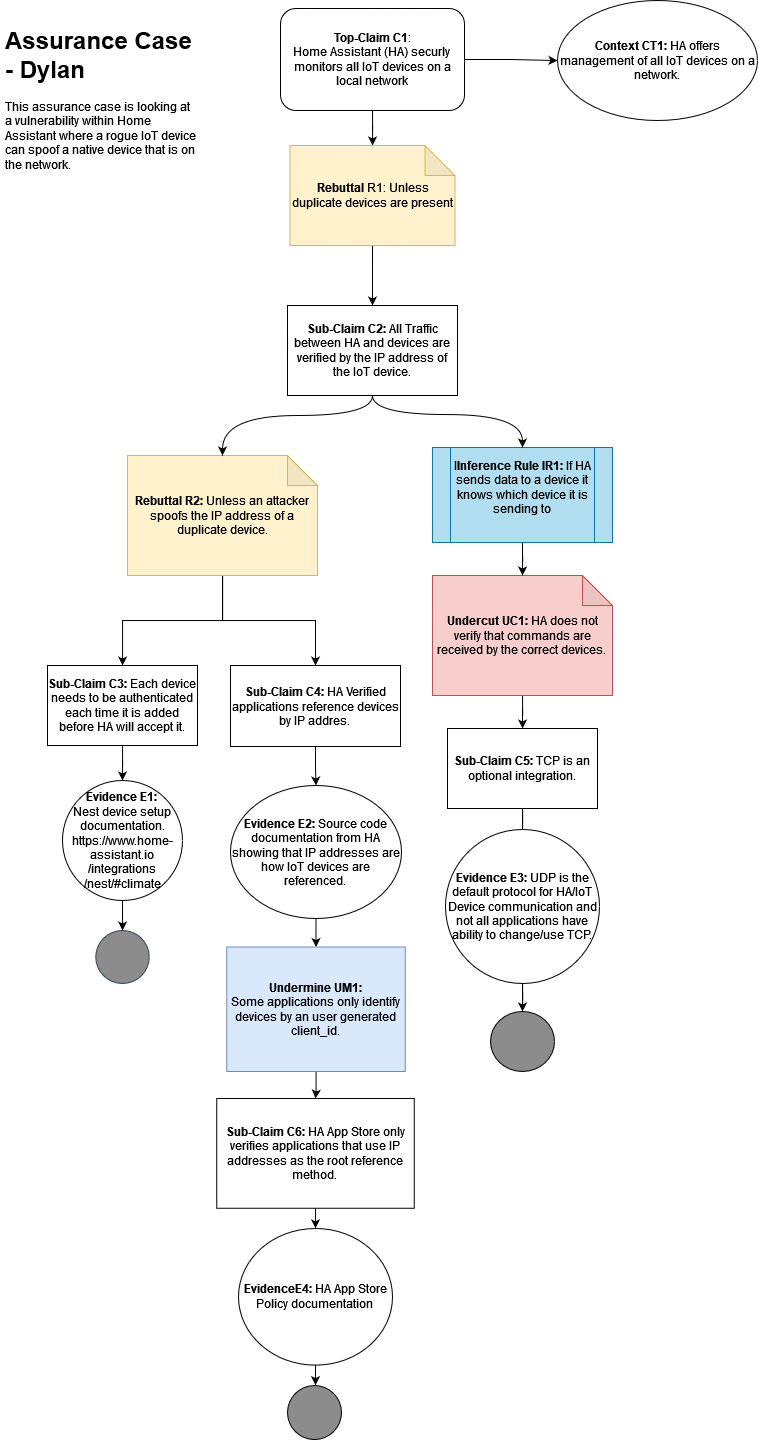

The diagram above was exported from draw.io. Its source (the exported page's mxGraphModel, read from the mxfile embedded in the PNG):
<mxGraphModel dx="1682" dy="932" grid="0" gridSize="10" guides="1" tooltips="1" connect="1" arrows="1" fold="1" page="1" pageScale="1" pageWidth="827" pageHeight="1169" background="#FFFFFF" math="0" shadow="0">
  <root>
    <mxCell id="WIyWlLk6GJQsqaUBKTNV-0" />
    <mxCell id="WIyWlLk6GJQsqaUBKTNV-1" parent="WIyWlLk6GJQsqaUBKTNV-0" />
    <mxCell id="cvqsO4UkrpHn_dr_hChA-4" value="" style="edgeStyle=orthogonalEdgeStyle;rounded=0;orthogonalLoop=1;jettySize=auto;html=1;" parent="WIyWlLk6GJQsqaUBKTNV-1" source="WIyWlLk6GJQsqaUBKTNV-3" target="cvqsO4UkrpHn_dr_hChA-0" edge="1">
      <mxGeometry relative="1" as="geometry" />
    </mxCell>
    <mxCell id="cvqsO4UkrpHn_dr_hChA-15" value="" style="edgeStyle=orthogonalEdgeStyle;rounded=0;orthogonalLoop=1;jettySize=auto;html=1;" parent="WIyWlLk6GJQsqaUBKTNV-1" source="WIyWlLk6GJQsqaUBKTNV-3" target="cvqsO4UkrpHn_dr_hChA-13" edge="1">
      <mxGeometry relative="1" as="geometry" />
    </mxCell>
    <mxCell id="WIyWlLk6GJQsqaUBKTNV-3" value="&lt;div&gt;&lt;b&gt;Top-Claim C1&lt;/b&gt;:&lt;/div&gt;&lt;div&gt;Home Assistant (HA) securly&lt;br&gt;&lt;/div&gt;&lt;div&gt; monitors all IoT devices on a local network&lt;/div&gt;" style="rounded=1;whiteSpace=wrap;html=1;fontSize=12;glass=0;strokeWidth=1;shadow=0;" parent="WIyWlLk6GJQsqaUBKTNV-1" vertex="1">
      <mxGeometry x="333" y="33" width="184" height="102" as="geometry" />
    </mxCell>
    <mxCell id="cvqsO4UkrpHn_dr_hChA-5" value="" style="edgeStyle=orthogonalEdgeStyle;rounded=0;orthogonalLoop=1;jettySize=auto;html=1;" parent="WIyWlLk6GJQsqaUBKTNV-1" source="cvqsO4UkrpHn_dr_hChA-0" target="cvqsO4UkrpHn_dr_hChA-2" edge="1">
      <mxGeometry relative="1" as="geometry" />
    </mxCell>
    <mxCell id="cvqsO4UkrpHn_dr_hChA-0" value="&lt;b&gt;Rebuttal &lt;/b&gt;R1: Unless duplicate devices are present&lt;br&gt;&lt;b&gt;&lt;/b&gt;" style="shape=note;whiteSpace=wrap;html=1;backgroundOutline=1;darkOpacity=0.05;fillColor=#fff2cc;strokeColor=#d6b656;" parent="WIyWlLk6GJQsqaUBKTNV-1" vertex="1">
      <mxGeometry x="342.5" y="170" width="165" height="100" as="geometry" />
    </mxCell>
    <mxCell id="cvqsO4UkrpHn_dr_hChA-2" value="&lt;div&gt;&lt;b&gt;Sub-Claim C2: &lt;/b&gt;All Traffic between HA and devices are verified by the IP address of the IoT device.&lt;/div&gt;" style="rounded=0;whiteSpace=wrap;html=1;" parent="WIyWlLk6GJQsqaUBKTNV-1" vertex="1">
      <mxGeometry x="340" y="330" width="170" height="90" as="geometry" />
    </mxCell>
    <mxCell id="cvqsO4UkrpHn_dr_hChA-17" value="" style="edgeStyle=orthogonalEdgeStyle;rounded=0;orthogonalLoop=1;jettySize=auto;html=1;" parent="WIyWlLk6GJQsqaUBKTNV-1" source="cvqsO4UkrpHn_dr_hChA-7" target="cvqsO4UkrpHn_dr_hChA-16" edge="1">
      <mxGeometry relative="1" as="geometry" />
    </mxCell>
    <mxCell id="cvqsO4UkrpHn_dr_hChA-19" value="" style="edgeStyle=orthogonalEdgeStyle;rounded=0;orthogonalLoop=1;jettySize=auto;html=1;" parent="WIyWlLk6GJQsqaUBKTNV-1" source="cvqsO4UkrpHn_dr_hChA-7" target="cvqsO4UkrpHn_dr_hChA-18" edge="1">
      <mxGeometry relative="1" as="geometry" />
    </mxCell>
    <mxCell id="cvqsO4UkrpHn_dr_hChA-7" value="&lt;b&gt;Rebuttal R2:&lt;/b&gt; Unless an attacker spoofs the IP address of a duplicate device." style="shape=note;whiteSpace=wrap;html=1;backgroundOutline=1;darkOpacity=0.05;fillColor=#fff2cc;strokeColor=#d6b656;" parent="WIyWlLk6GJQsqaUBKTNV-1" vertex="1">
      <mxGeometry x="180" y="480" width="190" height="120" as="geometry" />
    </mxCell>
    <mxCell id="cvqsO4UkrpHn_dr_hChA-25" value="" style="edgeStyle=orthogonalEdgeStyle;rounded=0;orthogonalLoop=1;jettySize=auto;html=1;" parent="WIyWlLk6GJQsqaUBKTNV-1" source="cvqsO4UkrpHn_dr_hChA-8" target="cvqsO4UkrpHn_dr_hChA-24" edge="1">
      <mxGeometry relative="1" as="geometry" />
    </mxCell>
    <mxCell id="cvqsO4UkrpHn_dr_hChA-8" value="&lt;b&gt;Undercut UC1: &lt;/b&gt;HA does not verify that commands are received by the correct devices.&lt;br&gt;&lt;b&gt;&lt;/b&gt;" style="shape=note;whiteSpace=wrap;html=1;backgroundOutline=1;darkOpacity=0.05;fillColor=#f8cecc;strokeColor=#b85450;" parent="WIyWlLk6GJQsqaUBKTNV-1" vertex="1">
      <mxGeometry x="485" y="600" width="180" height="120" as="geometry" />
    </mxCell>
    <mxCell id="cvqsO4UkrpHn_dr_hChA-11" value="" style="curved=1;endArrow=classic;html=1;rounded=0;edgeStyle=orthogonalEdgeStyle;exitX=0.5;exitY=1;exitDx=0;exitDy=0;entryX=0.5;entryY=0;entryDx=0;entryDy=0;entryPerimeter=0;" parent="WIyWlLk6GJQsqaUBKTNV-1" source="cvqsO4UkrpHn_dr_hChA-2" target="cvqsO4UkrpHn_dr_hChA-7" edge="1">
      <mxGeometry width="50" height="50" relative="1" as="geometry">
        <mxPoint x="390" y="440" as="sourcePoint" />
        <mxPoint x="430" y="530" as="targetPoint" />
        <Array as="points">
          <mxPoint x="425" y="440" />
          <mxPoint x="275" y="440" />
        </Array>
      </mxGeometry>
    </mxCell>
    <mxCell id="cvqsO4UkrpHn_dr_hChA-13" value="&lt;b&gt;Context CT1: &lt;/b&gt;HA offers management of all IoT devices on a network.&lt;br&gt;&lt;b&gt;&lt;/b&gt;" style="ellipse;whiteSpace=wrap;html=1;" parent="WIyWlLk6GJQsqaUBKTNV-1" vertex="1">
      <mxGeometry x="610" y="25" width="200" height="120" as="geometry" />
    </mxCell>
    <mxCell id="cvqsO4UkrpHn_dr_hChA-21" value="" style="edgeStyle=orthogonalEdgeStyle;rounded=0;orthogonalLoop=1;jettySize=auto;html=1;" parent="WIyWlLk6GJQsqaUBKTNV-1" source="cvqsO4UkrpHn_dr_hChA-16" target="cvqsO4UkrpHn_dr_hChA-20" edge="1">
      <mxGeometry relative="1" as="geometry" />
    </mxCell>
    <mxCell id="cvqsO4UkrpHn_dr_hChA-16" value="&lt;b&gt;Sub-Claim C3: &lt;/b&gt;Each device needs to be authenticated each time it is added before HA will accept it.&lt;br&gt;&lt;b&gt;&lt;/b&gt;" style="whiteSpace=wrap;html=1;" parent="WIyWlLk6GJQsqaUBKTNV-1" vertex="1">
      <mxGeometry x="100" y="690" width="150" height="80" as="geometry" />
    </mxCell>
    <mxCell id="ynV8e1YfJNxC6IpW0-Re-13" value="" style="edgeStyle=orthogonalEdgeStyle;rounded=0;orthogonalLoop=1;jettySize=auto;html=1;" edge="1" parent="WIyWlLk6GJQsqaUBKTNV-1" source="cvqsO4UkrpHn_dr_hChA-18" target="ynV8e1YfJNxC6IpW0-Re-12">
      <mxGeometry relative="1" as="geometry" />
    </mxCell>
    <mxCell id="cvqsO4UkrpHn_dr_hChA-18" value="&lt;b&gt;Sub-Claim C4: &lt;/b&gt;HA Verified applications reference devices by IP addres.&lt;br&gt;&lt;b&gt;&lt;/b&gt;" style="whiteSpace=wrap;html=1;" parent="WIyWlLk6GJQsqaUBKTNV-1" vertex="1">
      <mxGeometry x="283" y="690" width="170" height="81" as="geometry" />
    </mxCell>
    <mxCell id="cvqsO4UkrpHn_dr_hChA-23" value="" style="edgeStyle=orthogonalEdgeStyle;rounded=0;orthogonalLoop=1;jettySize=auto;html=1;" parent="WIyWlLk6GJQsqaUBKTNV-1" source="cvqsO4UkrpHn_dr_hChA-20" target="cvqsO4UkrpHn_dr_hChA-22" edge="1">
      <mxGeometry relative="1" as="geometry" />
    </mxCell>
    <mxCell id="cvqsO4UkrpHn_dr_hChA-20" value="&lt;div&gt;&lt;b&gt;Evidence E1: &lt;br&gt;&lt;/b&gt;&lt;/div&gt;&lt;div&gt;Nest device setup documentation.&lt;/div&gt;&lt;div&gt;https://www.home-assistant.io/integrations/nest/#climate&lt;/div&gt;" style="ellipse;whiteSpace=wrap;html=1;" parent="WIyWlLk6GJQsqaUBKTNV-1" vertex="1">
      <mxGeometry x="115" y="805" width="120" height="120" as="geometry" />
    </mxCell>
    <mxCell id="cvqsO4UkrpHn_dr_hChA-22" value="" style="ellipse;whiteSpace=wrap;html=1;fillColor=#8C8C8C;strokeColor=#314354;fontColor=#ffffff;" parent="WIyWlLk6GJQsqaUBKTNV-1" vertex="1">
      <mxGeometry x="148.25" y="955" width="53.5" height="53" as="geometry" />
    </mxCell>
    <mxCell id="cvqsO4UkrpHn_dr_hChA-27" value="" style="edgeStyle=orthogonalEdgeStyle;rounded=0;orthogonalLoop=1;jettySize=auto;html=1;startArrow=none;" parent="WIyWlLk6GJQsqaUBKTNV-1" source="ynV8e1YfJNxC6IpW0-Re-5" edge="1">
      <mxGeometry relative="1" as="geometry">
        <mxPoint x="575.0999999999999" y="980" as="targetPoint" />
      </mxGeometry>
    </mxCell>
    <mxCell id="cvqsO4UkrpHn_dr_hChA-24" value="&lt;b&gt;Sub-Claim C5: &lt;/b&gt;TCP is an optional integration. &lt;br&gt;&lt;b&gt;&lt;/b&gt;" style="whiteSpace=wrap;html=1;" parent="WIyWlLk6GJQsqaUBKTNV-1" vertex="1">
      <mxGeometry x="500" y="753" width="150" height="80" as="geometry" />
    </mxCell>
    <mxCell id="ynV8e1YfJNxC6IpW0-Re-4" value="" style="edgeStyle=orthogonalEdgeStyle;rounded=0;orthogonalLoop=1;jettySize=auto;html=1;exitX=0.5;exitY=1;exitDx=0;exitDy=0;" edge="1" parent="WIyWlLk6GJQsqaUBKTNV-1" source="ynV8e1YfJNxC6IpW0-Re-9" target="cvqsO4UkrpHn_dr_hChA-8">
      <mxGeometry relative="1" as="geometry">
        <mxPoint x="575" y="589.9999999999998" as="sourcePoint" />
      </mxGeometry>
    </mxCell>
    <mxCell id="ynV8e1YfJNxC6IpW0-Re-7" value="" style="edgeStyle=orthogonalEdgeStyle;rounded=0;orthogonalLoop=1;jettySize=auto;html=1;" edge="1" parent="WIyWlLk6GJQsqaUBKTNV-1" source="ynV8e1YfJNxC6IpW0-Re-5" target="ynV8e1YfJNxC6IpW0-Re-6">
      <mxGeometry relative="1" as="geometry" />
    </mxCell>
    <mxCell id="ynV8e1YfJNxC6IpW0-Re-6" value="" style="ellipse;whiteSpace=wrap;html=1;fillColor=#8C8C8C;" vertex="1" parent="WIyWlLk6GJQsqaUBKTNV-1">
      <mxGeometry x="543" y="1036" width="64" height="60" as="geometry" />
    </mxCell>
    <mxCell id="ynV8e1YfJNxC6IpW0-Re-9" value="&#10;I&lt;b&gt;Inference Rule IR1: &lt;/b&gt;If HA sends data to a device it knows which device it is sending to&#10;&#10;" style="shape=process;whiteSpace=wrap;html=1;backgroundOutline=1;fillColor=#b1ddf0;strokeColor=#10739e;" vertex="1" parent="WIyWlLk6GJQsqaUBKTNV-1">
      <mxGeometry x="485" y="472" width="180" height="95" as="geometry" />
    </mxCell>
    <mxCell id="ynV8e1YfJNxC6IpW0-Re-10" value="" style="curved=1;endArrow=classic;html=1;rounded=0;edgeStyle=orthogonalEdgeStyle;exitX=0.5;exitY=1;exitDx=0;exitDy=0;entryX=0.5;entryY=0;entryDx=0;entryDy=0;" edge="1" parent="WIyWlLk6GJQsqaUBKTNV-1" source="cvqsO4UkrpHn_dr_hChA-2" target="ynV8e1YfJNxC6IpW0-Re-9">
      <mxGeometry width="50" height="50" relative="1" as="geometry">
        <mxPoint x="401" y="777" as="sourcePoint" />
        <mxPoint x="451" y="727" as="targetPoint" />
        <Array as="points">
          <mxPoint x="425" y="439" />
          <mxPoint x="575" y="439" />
        </Array>
      </mxGeometry>
    </mxCell>
    <mxCell id="ynV8e1YfJNxC6IpW0-Re-5" value="&lt;b&gt;Evidence E3: &lt;/b&gt;UDP is the default protocol for HA/IoT Device communication and not all applications have ability to change/use TCP. " style="ellipse;whiteSpace=wrap;html=1;aspect=fixed;" vertex="1" parent="WIyWlLk6GJQsqaUBKTNV-1">
      <mxGeometry x="498" y="854" width="154" height="154" as="geometry" />
    </mxCell>
    <mxCell id="ynV8e1YfJNxC6IpW0-Re-11" value="" style="edgeStyle=orthogonalEdgeStyle;rounded=0;orthogonalLoop=1;jettySize=auto;html=1;endArrow=none;" edge="1" parent="WIyWlLk6GJQsqaUBKTNV-1" source="cvqsO4UkrpHn_dr_hChA-24" target="ynV8e1YfJNxC6IpW0-Re-5">
      <mxGeometry relative="1" as="geometry">
        <mxPoint x="575.0588235294117" y="833" as="sourcePoint" />
        <mxPoint x="575.0999999999999" y="980" as="targetPoint" />
      </mxGeometry>
    </mxCell>
    <mxCell id="ynV8e1YfJNxC6IpW0-Re-16" value="" style="edgeStyle=orthogonalEdgeStyle;rounded=0;orthogonalLoop=1;jettySize=auto;html=1;" edge="1" parent="WIyWlLk6GJQsqaUBKTNV-1" source="ynV8e1YfJNxC6IpW0-Re-12" target="ynV8e1YfJNxC6IpW0-Re-15">
      <mxGeometry relative="1" as="geometry" />
    </mxCell>
    <mxCell id="ynV8e1YfJNxC6IpW0-Re-12" value="&lt;b&gt;Evidence E2: &lt;/b&gt;Source code documentation from HA showing that IP addresses are how IoT devices are referenced. &lt;br&gt;&lt;b&gt;&lt;/b&gt;" style="ellipse;whiteSpace=wrap;html=1;" vertex="1" parent="WIyWlLk6GJQsqaUBKTNV-1">
      <mxGeometry x="283" y="810" width="171" height="133" as="geometry" />
    </mxCell>
    <mxCell id="ynV8e1YfJNxC6IpW0-Re-18" value="" style="edgeStyle=orthogonalEdgeStyle;rounded=0;orthogonalLoop=1;jettySize=auto;html=1;" edge="1" parent="WIyWlLk6GJQsqaUBKTNV-1" source="ynV8e1YfJNxC6IpW0-Re-15" target="ynV8e1YfJNxC6IpW0-Re-17">
      <mxGeometry relative="1" as="geometry" />
    </mxCell>
    <mxCell id="ynV8e1YfJNxC6IpW0-Re-15" value="&lt;b&gt;Undermine UM1: &lt;br&gt;&lt;/b&gt;&lt;div&gt;Some applications only identify devices by an user generated client_id. &lt;br&gt;&lt;/div&gt;" style="whiteSpace=wrap;html=1;fillColor=#dae8fc;strokeColor=#6c8ebf;" vertex="1" parent="WIyWlLk6GJQsqaUBKTNV-1">
      <mxGeometry x="279.25" y="971.5" width="178.5" height="124.5" as="geometry" />
    </mxCell>
    <mxCell id="ynV8e1YfJNxC6IpW0-Re-20" value="" style="edgeStyle=orthogonalEdgeStyle;rounded=0;orthogonalLoop=1;jettySize=auto;html=1;" edge="1" parent="WIyWlLk6GJQsqaUBKTNV-1" source="ynV8e1YfJNxC6IpW0-Re-17" target="ynV8e1YfJNxC6IpW0-Re-19">
      <mxGeometry relative="1" as="geometry" />
    </mxCell>
    <mxCell id="ynV8e1YfJNxC6IpW0-Re-17" value="&lt;b&gt;Sub-Claim C6: &lt;/b&gt;HA App Store only verifies applications that use IP addresses as the root reference method.&lt;br&gt;&lt;b&gt;&lt;/b&gt;" style="whiteSpace=wrap;html=1;" vertex="1" parent="WIyWlLk6GJQsqaUBKTNV-1">
      <mxGeometry x="269.25" y="1123" width="197.5" height="109.75" as="geometry" />
    </mxCell>
    <mxCell id="ynV8e1YfJNxC6IpW0-Re-22" value="" style="edgeStyle=orthogonalEdgeStyle;rounded=0;orthogonalLoop=1;jettySize=auto;html=1;" edge="1" parent="WIyWlLk6GJQsqaUBKTNV-1" source="ynV8e1YfJNxC6IpW0-Re-19" target="ynV8e1YfJNxC6IpW0-Re-21">
      <mxGeometry relative="1" as="geometry" />
    </mxCell>
    <mxCell id="ynV8e1YfJNxC6IpW0-Re-19" value="&lt;b&gt;EvidenceE4: &lt;/b&gt;HA App Store Policy documentation&lt;br&gt;&lt;b&gt;&lt;/b&gt;" style="ellipse;whiteSpace=wrap;html=1;" vertex="1" parent="WIyWlLk6GJQsqaUBKTNV-1">
      <mxGeometry x="291" y="1253" width="154" height="136.63" as="geometry" />
    </mxCell>
    <mxCell id="ynV8e1YfJNxC6IpW0-Re-21" value="" style="ellipse;whiteSpace=wrap;html=1;fillColor=#8C8C8C;" vertex="1" parent="WIyWlLk6GJQsqaUBKTNV-1">
      <mxGeometry x="340" y="1410" width="54" height="54.05" as="geometry" />
    </mxCell>
    <mxCell id="ynV8e1YfJNxC6IpW0-Re-23" value="&lt;h1&gt;Assurance Case - Dylan &lt;br&gt;&lt;/h1&gt;&lt;p&gt;This assurance case is looking at a vulnerability within Home Assistant where a rogue IoT device can spoof a native device that is on the network.&lt;/p&gt;" style="text;html=1;strokeColor=none;fillColor=none;spacing=5;spacingTop=-20;whiteSpace=wrap;overflow=hidden;rounded=0;" vertex="1" parent="WIyWlLk6GJQsqaUBKTNV-1">
      <mxGeometry x="53" y="45" width="199" height="158" as="geometry" />
    </mxCell>
  </root>
</mxGraphModel>